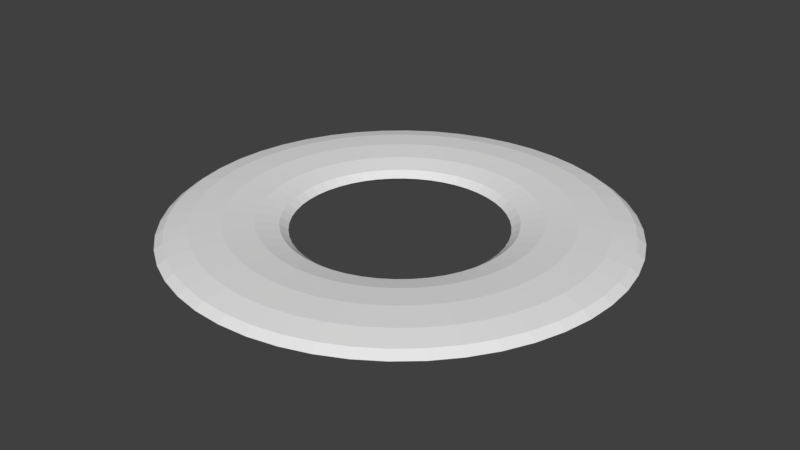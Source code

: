 # Source: Flattened_Aura_Outline.blend  (saved by Blender 2.79.0; exported with 4.5.12 LTS)
import bpy
from mathutils import Matrix  # noqa: F401  (used for matrix-valued properties, if any)

bpy.ops.wm.read_factory_settings(use_empty=True)
scene = bpy.context.scene
scene.name = 'Scene'

# ---- collections
col_collection_1 = bpy.data.collections.new('Collection 1'); scene.collection.children.link(col_collection_1)

# ---- world
world_world = bpy.data.worlds.new('World'); scene.world = world_world
world_world.color = (0.05088, 0.05088, 0.05088)
world_world.use_sun_shadow = False
world_world.sun_shadow_jitter_overblur = 0.0
world_world.cycles.sampling_method = 'MANUAL'

# ---- meshes
me_torus = bpy.data.meshes.new('Torus')
me_torus.from_pydata([(1.698, 0.0, 0.0), (1.637, 0.0, -0.04561), (1.469, 0.0, -0.079), (1.24, 0.0, -0.09123), (1.01, 0.0, -0.079), (0.8424, 0.0, -0.04561), (0.781, 0.0, -1.117e-17), (0.8424, 0.0, 0.04561), (1.01, 0.0, 0.079), (1.24, 0.0, 0.09123), (1.469, 0.0, 0.079), (1.637, 0.0, 0.04561), (1.684, 0.2217, 0.0), (1.623, 0.2136, -0.04561), (1.456, 0.1917, -0.079), (1.229, 0.1618, -0.09123), (1.002, 0.1319, -0.079), (0.8352, 0.11, -0.04561), (0.7743, 0.1019, -1.117e-17), (0.8352, 0.11, 0.04561), (1.002, 0.1319, 0.079), (1.229, 0.1618, 0.09123), (1.456, 0.1917, 0.079), (1.623, 0.2136, 0.04561), (1.64, 0.4395, 0.0), (1.581, 0.4236, -0.04561), (1.419, 0.3802, -0.079), (1.197, 0.3208, -0.09123), (0.9759, 0.2615, -0.079), (0.8137, 0.218, -0.04561), (0.7543, 0.2021, -1.117e-17), (0.8137, 0.218, 0.04561), (0.9759, 0.2615, 0.079), (1.197, 0.3208, 0.09123), (1.419, 0.3802, 0.079), (1.581, 0.4236, 0.04561), (1.569, 0.6499, 0.0), (1.512, 0.6264, -0.04561), (1.357, 0.5621, -0.079), (1.145, 0.4744, -0.09123), (0.9334, 0.3866, -0.079), (0.7783, 0.3224, -0.04561), (0.7215, 0.2989, -1.117e-17), (0.7783, 0.3224, 0.04561), (0.9334, 0.3866, 0.079), (1.145, 0.4744, 0.09123), (1.357, 0.5621, 0.079), (1.512, 0.6264, 0.04561), (1.471, 0.8491, 0.0), (1.418, 0.8184, -0.04561), (1.272, 0.7345, -0.079), (1.074, 0.6198, -0.09123), (0.8749, 0.5051, -0.079), (0.7295, 0.4212, -0.04561), (0.6763, 0.3905, -1.117e-17), (0.7295, 0.4212, 0.04561), (0.8749, 0.5051, 0.079), (1.074, 0.6198, 0.09123), (1.272, 0.7345, 0.079), (1.418, 0.8184, 0.04561), (1.347, 1.034, 0.0), (1.299, 0.9964, -0.04561), (1.165, 0.8942, -0.079), (0.9834, 0.7546, -0.09123), (0.8015, 0.615, -0.079), (0.6683, 0.5128, -0.04561), (0.6196, 0.4754, -1.117e-17), (0.6683, 0.5128, 0.04561), (0.8015, 0.615, 0.079), (0.9834, 0.7546, 0.09123), (1.165, 0.8942, 0.079), (1.299, 0.9964, 0.04561), (1.201, 1.201, 0.0), (1.157, 1.157, -0.04561), (1.039, 1.039, -0.079), (0.8765, 0.8765, -0.09123), (0.7144, 0.7144, -0.079), (0.5957, 0.5957, -0.04561), (0.5522, 0.5522, -1.117e-17), (0.5957, 0.5957, 0.04561), (0.7144, 0.7144, 0.079), (0.8765, 0.8765, 0.09123), (1.039, 1.039, 0.079), (1.157, 1.157, 0.04561), (1.034, 1.347, 0.0), (0.9964, 1.299, -0.04561), (0.8942, 1.165, -0.079), (0.7546, 0.9834, -0.09123), (0.615, 0.8015, -0.079), (0.5128, 0.6683, -0.04561), (0.4754, 0.6196, -1.117e-17), (0.5128, 0.6683, 0.04561), (0.615, 0.8015, 0.079), (0.7546, 0.9834, 0.09123), (0.8942, 1.165, 0.079), (0.9964, 1.299, 0.04561), (0.8491, 1.471, 0.0), (0.8184, 1.418, -0.04561), (0.7345, 1.272, -0.079), (0.6198, 1.074, -0.09123), (0.5051, 0.8749, -0.079), (0.4212, 0.7295, -0.04561), (0.3905, 0.6763, -1.117e-17), (0.4212, 0.7295, 0.04561), (0.5051, 0.8749, 0.079), (0.6198, 1.074, 0.09123), (0.7345, 1.272, 0.079), (0.8184, 1.418, 0.04561), (0.6499, 1.569, 0.0), (0.6264, 1.512, -0.04561), (0.5621, 1.357, -0.079), (0.4744, 1.145, -0.09123), (0.3866, 0.9334, -0.079), (0.3224, 0.7783, -0.04561), (0.2989, 0.7215, -1.117e-17), (0.3224, 0.7783, 0.04561), (0.3866, 0.9334, 0.079), (0.4744, 1.145, 0.09123), (0.5621, 1.357, 0.079), (0.6264, 1.512, 0.04561), (0.4395, 1.64, 0.0), (0.4236, 1.581, -0.04561), (0.3802, 1.419, -0.079), (0.3208, 1.197, -0.09123), (0.2615, 0.9759, -0.079), (0.218, 0.8137, -0.04561), (0.2021, 0.7543, -1.117e-17), (0.218, 0.8137, 0.04561), (0.2615, 0.9759, 0.079), (0.3208, 1.197, 0.09123), (0.3802, 1.419, 0.079), (0.4236, 1.581, 0.04561), (0.2217, 1.684, 0.0), (0.2136, 1.623, -0.04561), (0.1917, 1.456, -0.079), (0.1618, 1.229, -0.09123), (0.1319, 1.002, -0.079), (0.11, 0.8352, -0.04561), (0.1019, 0.7743, -1.117e-17), (0.11, 0.8352, 0.04561), (0.1319, 1.002, 0.079), (0.1618, 1.229, 0.09123), (0.1917, 1.456, 0.079), (0.2136, 1.623, 0.04561), (1.282e-07, 1.698, 0.0), (1.236e-07, 1.637, -0.04561), (1.109e-07, 1.469, -0.079), (9.359e-08, 1.24, -0.09123), (7.627e-08, 1.01, -0.079), (6.36e-08, 0.8424, -0.04561), (5.896e-08, 0.781, -1.117e-17), (6.36e-08, 0.8424, 0.04561), (7.627e-08, 1.01, 0.079), (9.359e-08, 1.24, 0.09123), (1.109e-07, 1.469, 0.079), (1.236e-07, 1.637, 0.04561), (-0.2217, 1.684, 0.0), (-0.2136, 1.623, -0.04561), (-0.1917, 1.456, -0.079), (-0.1618, 1.229, -0.09123), (-0.1319, 1.002, -0.079), (-0.11, 0.8352, -0.04561), (-0.1019, 0.7743, -1.117e-17), (-0.11, 0.8352, 0.04561), (-0.1319, 1.002, 0.079), (-0.1618, 1.229, 0.09123), (-0.1917, 1.456, 0.079), (-0.2136, 1.623, 0.04561), (-0.4395, 1.64, 0.0), (-0.4236, 1.581, -0.04561), (-0.3802, 1.419, -0.079), (-0.3208, 1.197, -0.09123), (-0.2615, 0.9759, -0.079), (-0.218, 0.8137, -0.04561), (-0.2021, 0.7543, -1.117e-17), (-0.218, 0.8137, 0.04561), (-0.2615, 0.9759, 0.079), (-0.3208, 1.197, 0.09123), (-0.3802, 1.419, 0.079), (-0.4236, 1.581, 0.04561), (-0.6499, 1.569, 0.0), (-0.6264, 1.512, -0.04561), (-0.5621, 1.357, -0.079), (-0.4744, 1.145, -0.09123), (-0.3866, 0.9334, -0.079), (-0.3224, 0.7783, -0.04561), (-0.2989, 0.7215, -1.117e-17), (-0.3224, 0.7783, 0.04561), (-0.3866, 0.9334, 0.079), (-0.4744, 1.145, 0.09123), (-0.5621, 1.357, 0.079), (-0.6264, 1.512, 0.04561), (-0.8491, 1.471, 0.0), (-0.8184, 1.418, -0.04561), (-0.7345, 1.272, -0.079), (-0.6198, 1.074, -0.09123), (-0.5051, 0.8749, -0.079), (-0.4212, 0.7295, -0.04561), (-0.3905, 0.6763, -1.117e-17), (-0.4212, 0.7295, 0.04561), (-0.5051, 0.8749, 0.079), (-0.6198, 1.074, 0.09123), (-0.7345, 1.272, 0.079), (-0.8184, 1.418, 0.04561), (-1.034, 1.347, 0.0), (-0.9964, 1.299, -0.04561), (-0.8942, 1.165, -0.079), (-0.7546, 0.9834, -0.09123), (-0.615, 0.8015, -0.079), (-0.5128, 0.6683, -0.04561), (-0.4754, 0.6196, -1.117e-17), (-0.5128, 0.6683, 0.04561), (-0.615, 0.8015, 0.079), (-0.7546, 0.9834, 0.09123), (-0.8942, 1.165, 0.079), (-0.9964, 1.299, 0.04561), (-1.201, 1.201, 0.0), (-1.157, 1.157, -0.04561), (-1.039, 1.039, -0.079), (-0.8765, 0.8765, -0.09123), (-0.7144, 0.7144, -0.079), (-0.5957, 0.5957, -0.04561), (-0.5522, 0.5522, -1.117e-17), (-0.5957, 0.5957, 0.04561), (-0.7144, 0.7144, 0.079), (-0.8765, 0.8765, 0.09123), (-1.039, 1.039, 0.079), (-1.157, 1.157, 0.04561), (-1.347, 1.034, 0.0), (-1.299, 0.9964, -0.04561), (-1.165, 0.8942, -0.079), (-0.9834, 0.7546, -0.09123), (-0.8015, 0.615, -0.079), (-0.6683, 0.5128, -0.04561), (-0.6196, 0.4754, -1.117e-17), (-0.6683, 0.5128, 0.04561), (-0.8015, 0.615, 0.079), (-0.9834, 0.7546, 0.09123), (-1.165, 0.8942, 0.079), (-1.299, 0.9964, 0.04561), (-1.471, 0.8491, 0.0), (-1.418, 0.8184, -0.04561), (-1.272, 0.7345, -0.079), (-1.074, 0.6198, -0.09123), (-0.8749, 0.5051, -0.079), (-0.7295, 0.4212, -0.04561), (-0.6763, 0.3905, -1.117e-17), (-0.7295, 0.4212, 0.04561), (-0.8749, 0.5051, 0.079), (-1.074, 0.6198, 0.09123), (-1.272, 0.7345, 0.079), (-1.418, 0.8184, 0.04561), (-1.569, 0.6499, 0.0), (-1.512, 0.6264, -0.04561), (-1.357, 0.5621, -0.079), (-1.145, 0.4744, -0.09123), (-0.9334, 0.3866, -0.079), (-0.7783, 0.3224, -0.04561), (-0.7215, 0.2989, -1.117e-17), (-0.7783, 0.3224, 0.04561), (-0.9334, 0.3866, 0.079), (-1.145, 0.4744, 0.09123), (-1.357, 0.5621, 0.079), (-1.512, 0.6264, 0.04561), (-1.64, 0.4395, 0.0), (-1.581, 0.4236, -0.04561), (-1.419, 0.3802, -0.079), (-1.197, 0.3208, -0.09123), (-0.9759, 0.2615, -0.079), (-0.8137, 0.218, -0.04561), (-0.7543, 0.2021, -1.117e-17), (-0.8137, 0.218, 0.04561), (-0.9759, 0.2615, 0.079), (-1.197, 0.3208, 0.09123), (-1.419, 0.3802, 0.079), (-1.581, 0.4236, 0.04561), (-1.684, 0.2217, 0.0), (-1.623, 0.2136, -0.04561), (-1.456, 0.1917, -0.079), (-1.229, 0.1618, -0.09123), (-1.002, 0.1319, -0.079), (-0.8352, 0.11, -0.04561), (-0.7743, 0.1019, -1.117e-17), (-0.8352, 0.11, 0.04561), (-1.002, 0.1319, 0.079), (-1.229, 0.1618, 0.09123), (-1.456, 0.1917, 0.079), (-1.623, 0.2136, 0.04561), (-1.698, 1.485e-07, 0.0), (-1.637, 1.431e-07, -0.04561), (-1.469, 1.284e-07, -0.079), (-1.24, 1.084e-07, -0.09123), (-1.01, 8.832e-08, -0.079), (-0.8424, 7.365e-08, -0.04561), (-0.781, 6.827e-08, -1.117e-17), (-0.8424, 7.365e-08, 0.04561), (-1.01, 8.832e-08, 0.079), (-1.24, 1.084e-07, 0.09123), (-1.469, 1.284e-07, 0.079), (-1.637, 1.431e-07, 0.04561), (-1.684, -0.2217, 0.0), (-1.623, -0.2136, -0.04561), (-1.456, -0.1917, -0.079), (-1.229, -0.1618, -0.09123), (-1.002, -0.1319, -0.079), (-0.8352, -0.11, -0.04561), (-0.7743, -0.1019, -1.117e-17), (-0.8352, -0.11, 0.04561), (-1.002, -0.1319, 0.079), (-1.229, -0.1618, 0.09123), (-1.456, -0.1917, 0.079), (-1.623, -0.2136, 0.04561), (-1.64, -0.4395, 0.0), (-1.581, -0.4236, -0.04561), (-1.419, -0.3802, -0.079), (-1.197, -0.3208, -0.09123), (-0.9759, -0.2615, -0.079), (-0.8137, -0.218, -0.04561), (-0.7543, -0.2021, -1.117e-17), (-0.8137, -0.218, 0.04561), (-0.9759, -0.2615, 0.079), (-1.197, -0.3208, 0.09123), (-1.419, -0.3802, 0.079), (-1.581, -0.4236, 0.04561), (-1.569, -0.6499, 0.0), (-1.512, -0.6264, -0.04561), (-1.357, -0.5621, -0.079), (-1.145, -0.4744, -0.09123), (-0.9334, -0.3866, -0.079), (-0.7783, -0.3224, -0.04561), (-0.7215, -0.2989, -1.117e-17), (-0.7783, -0.3224, 0.04561), (-0.9334, -0.3866, 0.079), (-1.145, -0.4744, 0.09123), (-1.357, -0.5621, 0.079), (-1.512, -0.6264, 0.04561), (-1.471, -0.8491, 0.0), (-1.418, -0.8184, -0.04561), (-1.272, -0.7345, -0.079), (-1.074, -0.6198, -0.09123), (-0.8749, -0.5051, -0.079), (-0.7295, -0.4212, -0.04561), (-0.6763, -0.3905, -1.117e-17), (-0.7295, -0.4212, 0.04561), (-0.8749, -0.5051, 0.079), (-1.074, -0.6198, 0.09123), (-1.272, -0.7345, 0.079), (-1.418, -0.8184, 0.04561), (-1.347, -1.034, 0.0), (-1.299, -0.9964, -0.04561), (-1.165, -0.8942, -0.079), (-0.9834, -0.7546, -0.09123), (-0.8015, -0.615, -0.079), (-0.6683, -0.5128, -0.04561), (-0.6196, -0.4754, -1.117e-17), (-0.6683, -0.5128, 0.04561), (-0.8015, -0.615, 0.079), (-0.9834, -0.7546, 0.09123), (-1.165, -0.8942, 0.079), (-1.299, -0.9964, 0.04561), (-1.201, -1.201, 0.0), (-1.157, -1.157, -0.04561), (-1.039, -1.039, -0.079), (-0.8765, -0.8765, -0.09123), (-0.7144, -0.7144, -0.079), (-0.5957, -0.5957, -0.04561), (-0.5522, -0.5522, -1.117e-17), (-0.5957, -0.5957, 0.04561), (-0.7144, -0.7144, 0.079), (-0.8765, -0.8765, 0.09123), (-1.039, -1.039, 0.079), (-1.157, -1.157, 0.04561), (-1.034, -1.347, 0.0), (-0.9964, -1.299, -0.04561), (-0.8942, -1.165, -0.079), (-0.7546, -0.9834, -0.09123), (-0.615, -0.8015, -0.079), (-0.5128, -0.6683, -0.04561), (-0.4754, -0.6196, -1.117e-17), (-0.5128, -0.6683, 0.04561), (-0.615, -0.8015, 0.079), (-0.7546, -0.9834, 0.09123), (-0.8942, -1.165, 0.079), (-0.9964, -1.299, 0.04561), (-0.8491, -1.471, 0.0), (-0.8184, -1.418, -0.04561), (-0.7345, -1.272, -0.079), (-0.6198, -1.074, -0.09123), (-0.5051, -0.8749, -0.079), (-0.4212, -0.7295, -0.04561), (-0.3905, -0.6763, -1.117e-17), (-0.4212, -0.7295, 0.04561), (-0.5051, -0.8749, 0.079), (-0.6198, -1.074, 0.09123), (-0.7345, -1.272, 0.079), (-0.8184, -1.418, 0.04561), (-0.6499, -1.569, 0.0), (-0.6264, -1.512, -0.04561), (-0.5621, -1.357, -0.079), (-0.4744, -1.145, -0.09123), (-0.3866, -0.9334, -0.079), (-0.3224, -0.7783, -0.04561), (-0.2989, -0.7215, -1.117e-17), (-0.3224, -0.7783, 0.04561), (-0.3866, -0.9334, 0.079), (-0.4744, -1.145, 0.09123), (-0.5621, -1.357, 0.079), (-0.6264, -1.512, 0.04561), (-0.4395, -1.64, 0.0), (-0.4236, -1.581, -0.04561), (-0.3802, -1.419, -0.079), (-0.3208, -1.197, -0.09123), (-0.2615, -0.9759, -0.079), (-0.218, -0.8137, -0.04561), (-0.2021, -0.7543, -1.117e-17), (-0.218, -0.8137, 0.04561), (-0.2615, -0.9759, 0.079), (-0.3208, -1.197, 0.09123), (-0.3802, -1.419, 0.079), (-0.4236, -1.581, 0.04561), (-0.2217, -1.684, 0.0), (-0.2136, -1.623, -0.04561), (-0.1917, -1.456, -0.079), (-0.1618, -1.229, -0.09123), (-0.1319, -1.002, -0.079), (-0.11, -0.8352, -0.04561), (-0.1019, -0.7743, -1.117e-17), (-0.11, -0.8352, 0.04561), (-0.1319, -1.002, 0.079), (-0.1618, -1.229, 0.09123), (-0.1917, -1.456, 0.079), (-0.2136, -1.623, 0.04561), (1.282e-07, -1.698, 0.0), (1.236e-07, -1.637, -0.04561), (1.109e-07, -1.469, -0.079), (9.359e-08, -1.24, -0.09123), (7.627e-08, -1.01, -0.079), (6.36e-08, -0.8424, -0.04561), (5.896e-08, -0.781, -1.117e-17), (6.36e-08, -0.8424, 0.04561), (7.627e-08, -1.01, 0.079), (9.359e-08, -1.24, 0.09123), (1.109e-07, -1.469, 0.079), (1.236e-07, -1.637, 0.04561), (0.2217, -1.684, 0.0), (0.2136, -1.623, -0.04561), (0.1917, -1.456, -0.079), (0.1618, -1.229, -0.09123), (0.1319, -1.002, -0.079), (0.11, -0.8352, -0.04561), (0.1019, -0.7743, -1.117e-17), (0.11, -0.8352, 0.04561), (0.1319, -1.002, 0.079), (0.1618, -1.229, 0.09123), (0.1917, -1.456, 0.079), (0.2136, -1.623, 0.04561), (0.4395, -1.64, 0.0), (0.4236, -1.581, -0.04561), (0.3802, -1.419, -0.079), (0.3208, -1.197, -0.09123), (0.2615, -0.9759, -0.079), (0.218, -0.8137, -0.04561), (0.2021, -0.7543, -1.117e-17), (0.218, -0.8137, 0.04561), (0.2615, -0.9759, 0.079), (0.3208, -1.197, 0.09123), (0.3802, -1.419, 0.079), (0.4236, -1.581, 0.04561), (0.6499, -1.569, 0.0), (0.6264, -1.512, -0.04561), (0.5621, -1.357, -0.079), (0.4744, -1.145, -0.09123), (0.3866, -0.9334, -0.079), (0.3224, -0.7783, -0.04561), (0.2989, -0.7215, -1.117e-17), (0.3224, -0.7783, 0.04561), (0.3866, -0.9334, 0.079), (0.4744, -1.145, 0.09123), (0.5621, -1.357, 0.079), (0.6264, -1.512, 0.04561), (0.8491, -1.471, 0.0), (0.8184, -1.418, -0.04561), (0.7345, -1.272, -0.079), (0.6198, -1.074, -0.09123), (0.5051, -0.8749, -0.079), (0.4212, -0.7295, -0.04561), (0.3905, -0.6763, -1.117e-17), (0.4212, -0.7295, 0.04561), (0.5051, -0.8749, 0.079), (0.6198, -1.074, 0.09123), (0.7345, -1.272, 0.079), (0.8184, -1.418, 0.04561), (1.034, -1.347, 0.0), (0.9964, -1.299, -0.04561), (0.8942, -1.165, -0.079), (0.7546, -0.9834, -0.09123), (0.615, -0.8015, -0.079), (0.5128, -0.6683, -0.04561), (0.4754, -0.6196, -1.117e-17), (0.5128, -0.6683, 0.04561), (0.615, -0.8015, 0.079), (0.7546, -0.9834, 0.09123), (0.8942, -1.165, 0.079), (0.9964, -1.299, 0.04561), (1.201, -1.201, 0.0), (1.157, -1.157, -0.04561), (1.039, -1.039, -0.079), (0.8765, -0.8765, -0.09123), (0.7144, -0.7144, -0.079), (0.5957, -0.5957, -0.04561), (0.5522, -0.5522, -1.117e-17), (0.5957, -0.5957, 0.04561), (0.7144, -0.7144, 0.079), (0.8765, -0.8765, 0.09123), (1.039, -1.039, 0.079), (1.157, -1.157, 0.04561), (1.347, -1.034, 0.0), (1.299, -0.9964, -0.04561), (1.165, -0.8942, -0.079), (0.9834, -0.7546, -0.09123), (0.8015, -0.615, -0.079), (0.6683, -0.5128, -0.04561), (0.6196, -0.4754, -1.117e-17), (0.6683, -0.5128, 0.04561), (0.8015, -0.615, 0.079), (0.9834, -0.7546, 0.09123), (1.165, -0.8942, 0.079), (1.299, -0.9964, 0.04561), (1.471, -0.8491, 0.0), (1.418, -0.8184, -0.04561), (1.272, -0.7345, -0.079), (1.074, -0.6198, -0.09123), (0.8749, -0.5051, -0.079), (0.7295, -0.4212, -0.04561), (0.6763, -0.3905, -1.117e-17), (0.7295, -0.4212, 0.04561), (0.8749, -0.5051, 0.079), (1.074, -0.6198, 0.09123), (1.272, -0.7345, 0.079), (1.418, -0.8184, 0.04561), (1.569, -0.6499, 0.0), (1.512, -0.6264, -0.04561), (1.357, -0.5621, -0.079), (1.145, -0.4744, -0.09123), (0.9334, -0.3866, -0.079), (0.7783, -0.3224, -0.04561), (0.7215, -0.2989, -1.117e-17), (0.7783, -0.3224, 0.04561), (0.9334, -0.3866, 0.079), (1.145, -0.4744, 0.09123), (1.357, -0.5621, 0.079), (1.512, -0.6264, 0.04561), (1.64, -0.4395, 0.0), (1.581, -0.4236, -0.04561), (1.419, -0.3802, -0.079), (1.197, -0.3208, -0.09123), (0.9759, -0.2615, -0.079), (0.8137, -0.218, -0.04561), (0.7543, -0.2021, -1.117e-17), (0.8137, -0.218, 0.04561), (0.9759, -0.2615, 0.079), (1.197, -0.3208, 0.09123), (1.419, -0.3802, 0.079), (1.581, -0.4236, 0.04561), (1.684, -0.2217, 0.0), (1.623, -0.2136, -0.04561), (1.456, -0.1917, -0.079), (1.229, -0.1618, -0.09123), (1.002, -0.1319, -0.079), (0.8352, -0.11, -0.04561), (0.7743, -0.1019, -1.117e-17), (0.8352, -0.11, 0.04561), (1.002, -0.1319, 0.079), (1.229, -0.1618, 0.09123), (1.456, -0.1917, 0.079), (1.623, -0.2136, 0.04561)], [], [(0, 1, 13, 12), (1, 2, 14, 13), (2, 3, 15, 14), (3, 4, 16, 15), (4, 5, 17, 16), (5, 6, 18, 17), (6, 7, 19, 18), (7, 8, 20, 19), (8, 9, 21, 20), (9, 10, 22, 21), (10, 11, 23, 22), (11, 0, 12, 23), (12, 13, 25, 24), (13, 14, 26, 25), (14, 15, 27, 26), (15, 16, 28, 27), (16, 17, 29, 28), (17, 18, 30, 29), (18, 19, 31, 30), (19, 20, 32, 31), (20, 21, 33, 32), (21, 22, 34, 33), (22, 23, 35, 34), (23, 12, 24, 35), (24, 25, 37, 36), (25, 26, 38, 37), (26, 27, 39, 38), (27, 28, 40, 39), (28, 29, 41, 40), (29, 30, 42, 41), (30, 31, 43, 42), (31, 32, 44, 43), (32, 33, 45, 44), (33, 34, 46, 45), (34, 35, 47, 46), (35, 24, 36, 47), (36, 37, 49, 48), (37, 38, 50, 49), (38, 39, 51, 50), (39, 40, 52, 51), (40, 41, 53, 52), (41, 42, 54, 53), (42, 43, 55, 54), (43, 44, 56, 55), (44, 45, 57, 56), (45, 46, 58, 57), (46, 47, 59, 58), (47, 36, 48, 59), (48, 49, 61, 60), (49, 50, 62, 61), (50, 51, 63, 62), (51, 52, 64, 63), (52, 53, 65, 64), (53, 54, 66, 65), (54, 55, 67, 66), (55, 56, 68, 67), (56, 57, 69, 68), (57, 58, 70, 69), (58, 59, 71, 70), (59, 48, 60, 71), (60, 61, 73, 72), (61, 62, 74, 73), (62, 63, 75, 74), (63, 64, 76, 75), (64, 65, 77, 76), (65, 66, 78, 77), (66, 67, 79, 78), (67, 68, 80, 79), (68, 69, 81, 80), (69, 70, 82, 81), (70, 71, 83, 82), (71, 60, 72, 83), (72, 73, 85, 84), (73, 74, 86, 85), (74, 75, 87, 86), (75, 76, 88, 87), (76, 77, 89, 88), (77, 78, 90, 89), (78, 79, 91, 90), (79, 80, 92, 91), (80, 81, 93, 92), (81, 82, 94, 93), (82, 83, 95, 94), (83, 72, 84, 95), (84, 85, 97, 96), (85, 86, 98, 97), (86, 87, 99, 98), (87, 88, 100, 99), (88, 89, 101, 100), (89, 90, 102, 101), (90, 91, 103, 102), (91, 92, 104, 103), (92, 93, 105, 104), (93, 94, 106, 105), (94, 95, 107, 106), (95, 84, 96, 107), (96, 97, 109, 108), (97, 98, 110, 109), (98, 99, 111, 110), (99, 100, 112, 111), (100, 101, 113, 112), (101, 102, 114, 113), (102, 103, 115, 114), (103, 104, 116, 115), (104, 105, 117, 116), (105, 106, 118, 117), (106, 107, 119, 118), (107, 96, 108, 119), (108, 109, 121, 120), (109, 110, 122, 121), (110, 111, 123, 122), (111, 112, 124, 123), (112, 113, 125, 124), (113, 114, 126, 125), (114, 115, 127, 126), (115, 116, 128, 127), (116, 117, 129, 128), (117, 118, 130, 129), (118, 119, 131, 130), (119, 108, 120, 131), (120, 121, 133, 132), (121, 122, 134, 133), (122, 123, 135, 134), (123, 124, 136, 135), (124, 125, 137, 136), (125, 126, 138, 137), (126, 127, 139, 138), (127, 128, 140, 139), (128, 129, 141, 140), (129, 130, 142, 141), (130, 131, 143, 142), (131, 120, 132, 143), (132, 133, 145, 144), (133, 134, 146, 145), (134, 135, 147, 146), (135, 136, 148, 147), (136, 137, 149, 148), (137, 138, 150, 149), (138, 139, 151, 150), (139, 140, 152, 151), (140, 141, 153, 152), (141, 142, 154, 153), (142, 143, 155, 154), (143, 132, 144, 155), (144, 145, 157, 156), (145, 146, 158, 157), (146, 147, 159, 158), (147, 148, 160, 159), (148, 149, 161, 160), (149, 150, 162, 161), (150, 151, 163, 162), (151, 152, 164, 163), (152, 153, 165, 164), (153, 154, 166, 165), (154, 155, 167, 166), (155, 144, 156, 167), (156, 157, 169, 168), (157, 158, 170, 169), (158, 159, 171, 170), (159, 160, 172, 171), (160, 161, 173, 172), (161, 162, 174, 173), (162, 163, 175, 174), (163, 164, 176, 175), (164, 165, 177, 176), (165, 166, 178, 177), (166, 167, 179, 178), (167, 156, 168, 179), (168, 169, 181, 180), (169, 170, 182, 181), (170, 171, 183, 182), (171, 172, 184, 183), (172, 173, 185, 184), (173, 174, 186, 185), (174, 175, 187, 186), (175, 176, 188, 187), (176, 177, 189, 188), (177, 178, 190, 189), (178, 179, 191, 190), (179, 168, 180, 191), (180, 181, 193, 192), (181, 182, 194, 193), (182, 183, 195, 194), (183, 184, 196, 195), (184, 185, 197, 196), (185, 186, 198, 197), (186, 187, 199, 198), (187, 188, 200, 199), (188, 189, 201, 200), (189, 190, 202, 201), (190, 191, 203, 202), (191, 180, 192, 203), (192, 193, 205, 204), (193, 194, 206, 205), (194, 195, 207, 206), (195, 196, 208, 207), (196, 197, 209, 208), (197, 198, 210, 209), (198, 199, 211, 210), (199, 200, 212, 211), (200, 201, 213, 212), (201, 202, 214, 213), (202, 203, 215, 214), (203, 192, 204, 215), (204, 205, 217, 216), (205, 206, 218, 217), (206, 207, 219, 218), (207, 208, 220, 219), (208, 209, 221, 220), (209, 210, 222, 221), (210, 211, 223, 222), (211, 212, 224, 223), (212, 213, 225, 224), (213, 214, 226, 225), (214, 215, 227, 226), (215, 204, 216, 227), (216, 217, 229, 228), (217, 218, 230, 229), (218, 219, 231, 230), (219, 220, 232, 231), (220, 221, 233, 232), (221, 222, 234, 233), (222, 223, 235, 234), (223, 224, 236, 235), (224, 225, 237, 236), (225, 226, 238, 237), (226, 227, 239, 238), (227, 216, 228, 239), (228, 229, 241, 240), (229, 230, 242, 241), (230, 231, 243, 242), (231, 232, 244, 243), (232, 233, 245, 244), (233, 234, 246, 245), (234, 235, 247, 246), (235, 236, 248, 247), (236, 237, 249, 248), (237, 238, 250, 249), (238, 239, 251, 250), (239, 228, 240, 251), (240, 241, 253, 252), (241, 242, 254, 253), (242, 243, 255, 254), (243, 244, 256, 255), (244, 245, 257, 256), (245, 246, 258, 257), (246, 247, 259, 258), (247, 248, 260, 259), (248, 249, 261, 260), (249, 250, 262, 261), (250, 251, 263, 262), (251, 240, 252, 263), (252, 253, 265, 264), (253, 254, 266, 265), (254, 255, 267, 266), (255, 256, 268, 267), (256, 257, 269, 268), (257, 258, 270, 269), (258, 259, 271, 270), (259, 260, 272, 271), (260, 261, 273, 272), (261, 262, 274, 273), (262, 263, 275, 274), (263, 252, 264, 275), (264, 265, 277, 276), (265, 266, 278, 277), (266, 267, 279, 278), (267, 268, 280, 279), (268, 269, 281, 280), (269, 270, 282, 281), (270, 271, 283, 282), (271, 272, 284, 283), (272, 273, 285, 284), (273, 274, 286, 285), (274, 275, 287, 286), (275, 264, 276, 287), (276, 277, 289, 288), (277, 278, 290, 289), (278, 279, 291, 290), (279, 280, 292, 291), (280, 281, 293, 292), (281, 282, 294, 293), (282, 283, 295, 294), (283, 284, 296, 295), (284, 285, 297, 296), (285, 286, 298, 297), (286, 287, 299, 298), (287, 276, 288, 299), (288, 289, 301, 300), (289, 290, 302, 301), (290, 291, 303, 302), (291, 292, 304, 303), (292, 293, 305, 304), (293, 294, 306, 305), (294, 295, 307, 306), (295, 296, 308, 307), (296, 297, 309, 308), (297, 298, 310, 309), (298, 299, 311, 310), (299, 288, 300, 311), (300, 301, 313, 312), (301, 302, 314, 313), (302, 303, 315, 314), (303, 304, 316, 315), (304, 305, 317, 316), (305, 306, 318, 317), (306, 307, 319, 318), (307, 308, 320, 319), (308, 309, 321, 320), (309, 310, 322, 321), (310, 311, 323, 322), (311, 300, 312, 323), (312, 313, 325, 324), (313, 314, 326, 325), (314, 315, 327, 326), (315, 316, 328, 327), (316, 317, 329, 328), (317, 318, 330, 329), (318, 319, 331, 330), (319, 320, 332, 331), (320, 321, 333, 332), (321, 322, 334, 333), (322, 323, 335, 334), (323, 312, 324, 335), (324, 325, 337, 336), (325, 326, 338, 337), (326, 327, 339, 338), (327, 328, 340, 339), (328, 329, 341, 340), (329, 330, 342, 341), (330, 331, 343, 342), (331, 332, 344, 343), (332, 333, 345, 344), (333, 334, 346, 345), (334, 335, 347, 346), (335, 324, 336, 347), (336, 337, 349, 348), (337, 338, 350, 349), (338, 339, 351, 350), (339, 340, 352, 351), (340, 341, 353, 352), (341, 342, 354, 353), (342, 343, 355, 354), (343, 344, 356, 355), (344, 345, 357, 356), (345, 346, 358, 357), (346, 347, 359, 358), (347, 336, 348, 359), (348, 349, 361, 360), (349, 350, 362, 361), (350, 351, 363, 362), (351, 352, 364, 363), (352, 353, 365, 364), (353, 354, 366, 365), (354, 355, 367, 366), (355, 356, 368, 367), (356, 357, 369, 368), (357, 358, 370, 369), (358, 359, 371, 370), (359, 348, 360, 371), (360, 361, 373, 372), (361, 362, 374, 373), (362, 363, 375, 374), (363, 364, 376, 375), (364, 365, 377, 376), (365, 366, 378, 377), (366, 367, 379, 378), (367, 368, 380, 379), (368, 369, 381, 380), (369, 370, 382, 381), (370, 371, 383, 382), (371, 360, 372, 383), (372, 373, 385, 384), (373, 374, 386, 385), (374, 375, 387, 386), (375, 376, 388, 387), (376, 377, 389, 388), (377, 378, 390, 389), (378, 379, 391, 390), (379, 380, 392, 391), (380, 381, 393, 392), (381, 382, 394, 393), (382, 383, 395, 394), (383, 372, 384, 395), (384, 385, 397, 396), (385, 386, 398, 397), (386, 387, 399, 398), (387, 388, 400, 399), (388, 389, 401, 400), (389, 390, 402, 401), (390, 391, 403, 402), (391, 392, 404, 403), (392, 393, 405, 404), (393, 394, 406, 405), (394, 395, 407, 406), (395, 384, 396, 407), (396, 397, 409, 408), (397, 398, 410, 409), (398, 399, 411, 410), (399, 400, 412, 411), (400, 401, 413, 412), (401, 402, 414, 413), (402, 403, 415, 414), (403, 404, 416, 415), (404, 405, 417, 416), (405, 406, 418, 417), (406, 407, 419, 418), (407, 396, 408, 419), (408, 409, 421, 420), (409, 410, 422, 421), (410, 411, 423, 422), (411, 412, 424, 423), (412, 413, 425, 424), (413, 414, 426, 425), (414, 415, 427, 426), (415, 416, 428, 427), (416, 417, 429, 428), (417, 418, 430, 429), (418, 419, 431, 430), (419, 408, 420, 431), (420, 421, 433, 432), (421, 422, 434, 433), (422, 423, 435, 434), (423, 424, 436, 435), (424, 425, 437, 436), (425, 426, 438, 437), (426, 427, 439, 438), (427, 428, 440, 439), (428, 429, 441, 440), (429, 430, 442, 441), (430, 431, 443, 442), (431, 420, 432, 443), (432, 433, 445, 444), (433, 434, 446, 445), (434, 435, 447, 446), (435, 436, 448, 447), (436, 437, 449, 448), (437, 438, 450, 449), (438, 439, 451, 450), (439, 440, 452, 451), (440, 441, 453, 452), (441, 442, 454, 453), (442, 443, 455, 454), (443, 432, 444, 455), (444, 445, 457, 456), (445, 446, 458, 457), (446, 447, 459, 458), (447, 448, 460, 459), (448, 449, 461, 460), (449, 450, 462, 461), (450, 451, 463, 462), (451, 452, 464, 463), (452, 453, 465, 464), (453, 454, 466, 465), (454, 455, 467, 466), (455, 444, 456, 467), (456, 457, 469, 468), (457, 458, 470, 469), (458, 459, 471, 470), (459, 460, 472, 471), (460, 461, 473, 472), (461, 462, 474, 473), (462, 463, 475, 474), (463, 464, 476, 475), (464, 465, 477, 476), (465, 466, 478, 477), (466, 467, 479, 478), (467, 456, 468, 479), (468, 469, 481, 480), (469, 470, 482, 481), (470, 471, 483, 482), (471, 472, 484, 483), (472, 473, 485, 484), (473, 474, 486, 485), (474, 475, 487, 486), (475, 476, 488, 487), (476, 477, 489, 488), (477, 478, 490, 489), (478, 479, 491, 490), (479, 468, 480, 491), (480, 481, 493, 492), (481, 482, 494, 493), (482, 483, 495, 494), (483, 484, 496, 495), (484, 485, 497, 496), (485, 486, 498, 497), (486, 487, 499, 498), (487, 488, 500, 499), (488, 489, 501, 500), (489, 490, 502, 501), (490, 491, 503, 502), (491, 480, 492, 503), (492, 493, 505, 504), (493, 494, 506, 505), (494, 495, 507, 506), (495, 496, 508, 507), (496, 497, 509, 508), (497, 498, 510, 509), (498, 499, 511, 510), (499, 500, 512, 511), (500, 501, 513, 512), (501, 502, 514, 513), (502, 503, 515, 514), (503, 492, 504, 515), (504, 505, 517, 516), (505, 506, 518, 517), (506, 507, 519, 518), (507, 508, 520, 519), (508, 509, 521, 520), (509, 510, 522, 521), (510, 511, 523, 522), (511, 512, 524, 523), (512, 513, 525, 524), (513, 514, 526, 525), (514, 515, 527, 526), (515, 504, 516, 527), (516, 517, 529, 528), (517, 518, 530, 529), (518, 519, 531, 530), (519, 520, 532, 531), (520, 521, 533, 532), (521, 522, 534, 533), (522, 523, 535, 534), (523, 524, 536, 535), (524, 525, 537, 536), (525, 526, 538, 537), (526, 527, 539, 538), (527, 516, 528, 539), (528, 529, 541, 540), (529, 530, 542, 541), (530, 531, 543, 542), (531, 532, 544, 543), (532, 533, 545, 544), (533, 534, 546, 545), (534, 535, 547, 546), (535, 536, 548, 547), (536, 537, 549, 548), (537, 538, 550, 549), (538, 539, 551, 550), (539, 528, 540, 551), (540, 541, 553, 552), (541, 542, 554, 553), (542, 543, 555, 554), (543, 544, 556, 555), (544, 545, 557, 556), (545, 546, 558, 557), (546, 547, 559, 558), (547, 548, 560, 559), (548, 549, 561, 560), (549, 550, 562, 561), (550, 551, 563, 562), (551, 540, 552, 563), (552, 553, 565, 564), (553, 554, 566, 565), (554, 555, 567, 566), (555, 556, 568, 567), (556, 557, 569, 568), (557, 558, 570, 569), (558, 559, 571, 570), (559, 560, 572, 571), (560, 561, 573, 572), (561, 562, 574, 573), (562, 563, 575, 574), (563, 552, 564, 575), (564, 565, 1, 0), (565, 566, 2, 1), (566, 567, 3, 2), (567, 568, 4, 3), (568, 569, 5, 4), (569, 570, 6, 5), (570, 571, 7, 6), (571, 572, 8, 7), (572, 573, 9, 8), (573, 574, 10, 9), (574, 575, 11, 10), (575, 564, 0, 11)])
me_torus.use_remesh_preserve_volume = False
me_torus.use_remesh_preserve_attributes = False
me_torus.use_mirror_vertex_groups = False
me_torus.update()

# ---- objects
ob_flatauraoutline = bpy.data.objects.new('FlatAuraOutline', me_torus)

# ---- transforms, parenting, visibility, modifiers, constraints
ob_flatauraoutline.location = (0.0, 0.0, 0.0)
ob_flatauraoutline.lineart.crease_threshold = 0.0

# ---- collection membership
col_collection_1.objects.link(ob_flatauraoutline)

# ---- scene / render settings (as saved in the file)
scene.frame_start = 1; scene.frame_end = 250; scene.frame_set(1)
scene.render.engine = 'BLENDER_EEVEE_NEXT'
scene.render.resolution_percentage = 50
scene.render.dither_intensity = 0.0
scene.cycles.use_denoising = False
scene.cycles.samples = 128
scene.cycles.sampling_pattern = 'TABULATED_SOBOL'
scene.cycles.use_adaptive_sampling = False
scene.cycles.use_light_tree = False
scene.cycles.blur_glossy = 0.0
scene.cycles.sample_clamp_indirect = 0.0
scene.view_settings.view_transform = 'Standard'
bpy.context.view_layer.update()

# ---- added for rendering (the .blend has no active camera and no usable light): camera, sun
cam_auto = bpy.data.cameras.new('AutoCamera')
cam_auto.lens = 50.0
cam_auto.sensor_width = 36.0
cam_auto.clip_end = 1000.0
ob_auto_camera = bpy.data.objects.new('AutoCamera', cam_auto)
scene.collection.objects.link(ob_auto_camera)
ob_auto_camera.location = (4.44745, -5.33693, 3.55796)
ob_auto_camera.rotation_euler = (1.09748, -7.21219e-08, 0.694738)
scene.camera = ob_auto_camera
light_auto_sun = bpy.data.lights.new('AutoSun', 'SUN')
light_auto_sun.energy = 3.0
light_auto_sun.angle = 0.0523599
ob_auto_sun = bpy.data.objects.new('AutoSun', light_auto_sun)
scene.collection.objects.link(ob_auto_sun)
ob_auto_sun.rotation_euler = (0.872665, 0.174533, 0.523599)
bpy.context.view_layer.update()
